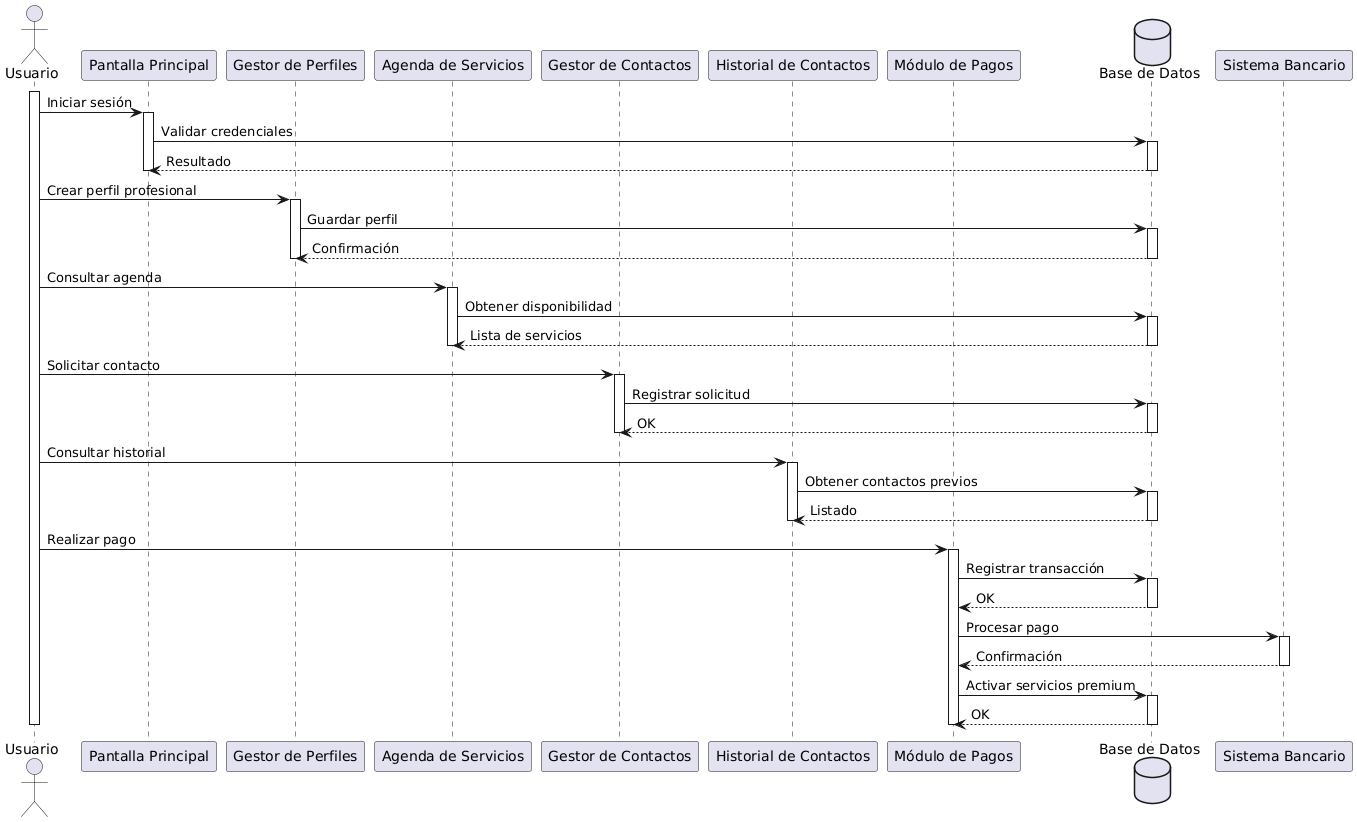

The diagram above was rendered by PlantUML. Its source (embedded in the PNG):
@startuml
actor Usuario as U

participant "Pantalla Principal" as PP
participant "Gestor de Perfiles" as GP
participant "Agenda de Servicios" as AS
participant "Gestor de Contactos" as GC
participant "Historial de Contactos" as HC
participant "Módulo de Pagos" as MP
database "Base de Datos" as DB

activate U

U -> PP : Iniciar sesión
activate PP
PP -> DB : Validar credenciales
activate DB
DB --> PP : Resultado
deactivate DB
deactivate PP

U -> GP : Crear perfil profesional
activate GP
GP -> DB : Guardar perfil
activate DB
DB --> GP : Confirmación
deactivate DB
deactivate GP

U -> AS : Consultar agenda
activate AS
AS -> DB : Obtener disponibilidad
activate DB
DB --> AS : Lista de servicios
deactivate DB
deactivate AS

U -> GC : Solicitar contacto
activate GC
GC -> DB : Registrar solicitud
activate DB
DB --> GC : OK
deactivate DB
deactivate GC

U -> HC : Consultar historial
activate HC
HC -> DB : Obtener contactos previos
activate DB
DB --> HC : Listado
deactivate DB
deactivate HC

U -> MP : Realizar pago
activate MP
MP -> DB : Registrar transacción
activate DB
DB --> MP : OK
deactivate DB
MP -> "Sistema Bancario" : Procesar pago
activate "Sistema Bancario"
"Sistema Bancario" --> MP : Confirmación
deactivate "Sistema Bancario"
MP -> DB : Activar servicios premium
activate DB
DB --> MP : OK
deactivate DB
deactivate MP

deactivate U
@enduml